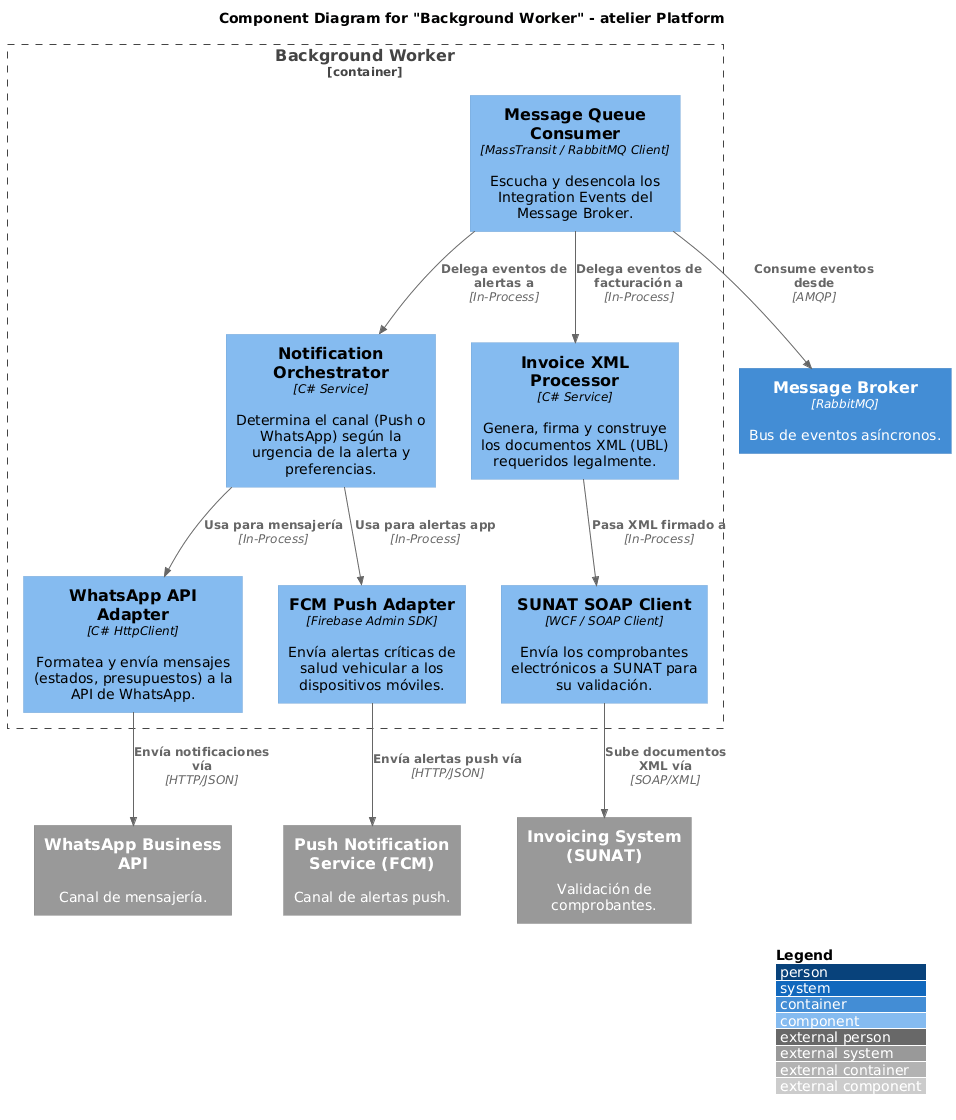

The diagram above was rendered by PlantUML. Its source (embedded in the PNG):
@startuml
!include https://raw.githubusercontent.com/plantuml-stdlib/C4-PlantUML/master/C4_Component.puml

LAYOUT_WITH_LEGEND()

title Component Diagram for "Background Worker" - atelier Platform

Container(message_broker, "Message Broker", "RabbitMQ", "Bus de eventos asíncronos.")
System_Ext(whatsapp_api, "WhatsApp Business API", "Canal de mensajería.")
System_Ext(fcm_service, "Push Notification Service (FCM)", "Canal de alertas push.")
System_Ext(sunat_api, "Invoicing System (SUNAT)", "Validación de comprobantes.")

Container_Boundary(bg_worker, "Background Worker") {
    
    Component(event_consumer, "Message Queue Consumer", "MassTransit / RabbitMQ Client", "Escucha y desencola los Integration Events del Message Broker.")
    
    Component(notification_orchestrator, "Notification Orchestrator", "C# Service", "Determina el canal (Push o WhatsApp) según la urgencia de la alerta y preferencias.")
    
    Component(whatsapp_adapter, "WhatsApp API Adapter", "C# HttpClient", "Formatea y envía mensajes (estados, presupuestos) a la API de WhatsApp.")
    
    Component(fcm_adapter, "FCM Push Adapter", "Firebase Admin SDK", "Envía alertas críticas de salud vehicular a los dispositivos móviles.")
    
    Component(invoice_processor, "Invoice XML Processor", "C# Service", "Genera, firma y construye los documentos XML (UBL) requeridos legalmente.")
    
    Component(sunat_adapter, "SUNAT SOAP Client", "WCF / SOAP Client", "Envía los comprobantes electrónicos a SUNAT para su validación.")
}

Rel(event_consumer, message_broker, "Consume eventos desde", "AMQP")

Rel(event_consumer, notification_orchestrator, "Delega eventos de alertas a", "In-Process")
Rel(event_consumer, invoice_processor, "Delega eventos de facturación a", "In-Process")

Rel(notification_orchestrator, whatsapp_adapter, "Usa para mensajería", "In-Process")
Rel(notification_orchestrator, fcm_adapter, "Usa para alertas app", "In-Process")

Rel(invoice_processor, sunat_adapter, "Pasa XML firmado a", "In-Process")

Rel(whatsapp_adapter, whatsapp_api, "Envía notificaciones vía", "HTTP/JSON")
Rel(fcm_adapter, fcm_service, "Envía alertas push vía", "HTTP/JSON")
Rel(sunat_adapter, sunat_api, "Sube documentos XML vía", "SOAP/XML")
@enduml